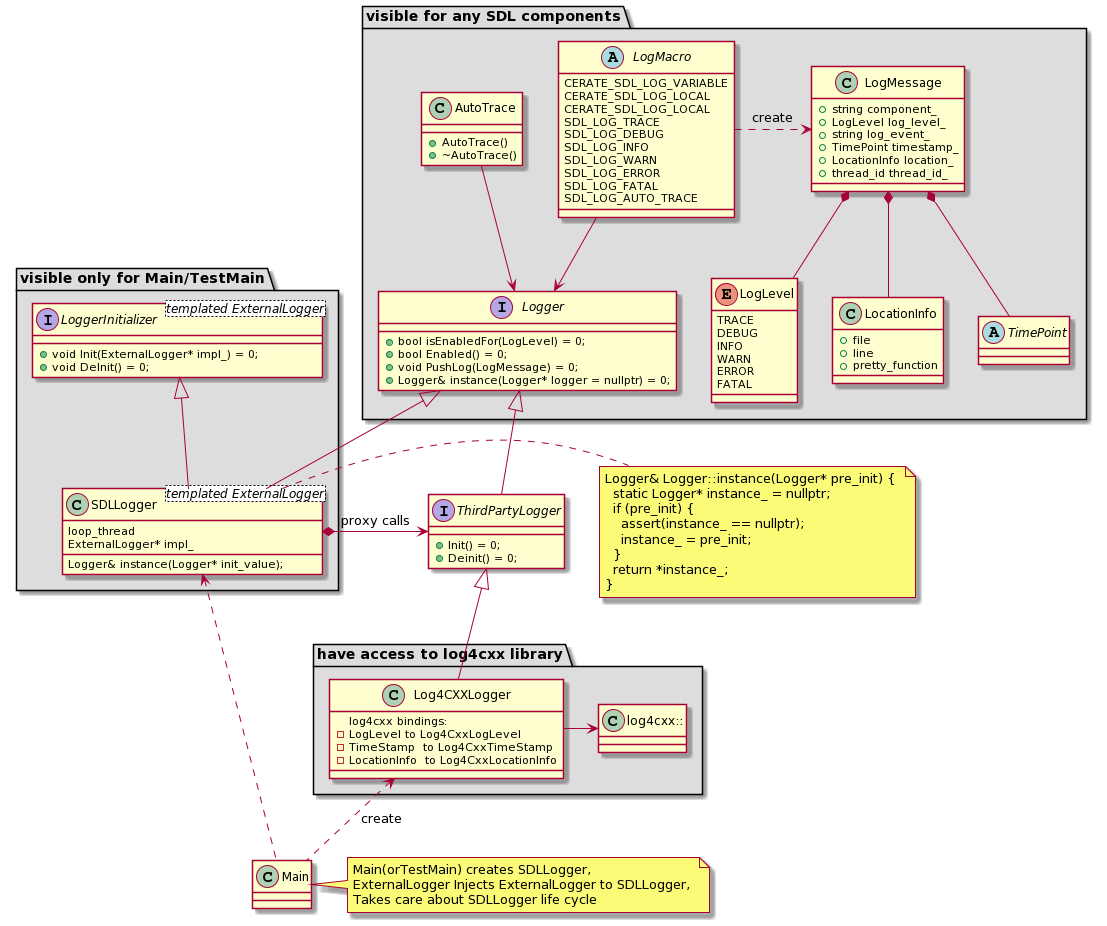

The diagram above was rendered by PlantUML. Its source (embedded in the PNG):
@startuml
package "visible for any SDL components" #DDDDDD {

interface Logger {
  + bool isEnabledFor(LogLevel) = 0;
  + bool Enabled() = 0;
  + void PushLog(LogMessage) = 0;
  + Logger& instance(Logger* logger = nullptr) = 0;
}

class AutoTrace {
  + AutoTrace()
  + ~AutoTrace()
}

class LocationInfo {
  + file
  + line
  + pretty_function
}

abstract TimePoint{}

class LogMessage {
  + string component_
  + LogLevel log_level_
  + string log_event_
  + TimePoint timestamp_
  + LocationInfo location_
  + thread_id thread_id_
}


enum  LogLevel { 
    TRACE
    DEBUG
    INFO
    WARN
    ERROR
    FATAL 
}

abstract LogMacro {
  CERATE_SDL_LOG_VARIABLE
  CERATE_SDL_LOG_LOCAL
  CERATE_SDL_LOG_LOCAL
  SDL_LOG_TRACE
  SDL_LOG_DEBUG
  SDL_LOG_INFO
  SDL_LOG_WARN
  SDL_LOG_ERROR
  SDL_LOG_FATAL
  SDL_LOG_AUTO_TRACE
}

AutoTrace -down-> Logger
LogMacro  -down-> Logger
LogMacro .right.> LogMessage : create
LogMessage *-- LocationInfo
LogMessage *-- TimePoint
LogMessage *-- LogLevel
}

interface ThirdPartyLogger {
  + Init() = 0;
  + Deinit() = 0;
}

ThirdPartyLogger -up-|> Logger 



package "have access to log4cxx library" #DDDDDD {

class Log4CXXLogger  {
  log4cxx bindings:
  - LogLevel to Log4CxxLogLevel 
  - TimeStamp  to Log4CxxTimeStamp
  - LocationInfo  to Log4CxxLocationInfo
}

class "log4cxx::" as log4cxx
log4cxx <-right- Log4CXXLogger

}


package "visible only for Main/TestMain" #DDDDDD {

interface LoggerInitializer <templated ExternalLogger> {
  + void Init(ExternalLogger* impl_) = 0;
  + void DeInit() = 0;
}


class SDLLogger <templated ExternalLogger> {
  loop_thread
  ExternalLogger* impl_
  Logger& instance(Logger* init_value);
}

}
 
note "Logger& Logger::instance(Logger* pre_init) { \n  static Logger* instance_ = nullptr; \n  if (pre_init) { \n    assert(instance_ == nullptr);\n    instance_ = pre_init;\n  }\n  return *instance_;\n}" as N1
SDLLogger .right. N1 

SDLLogger -up-|> Logger
SDLLogger -up-|> LoggerInitializer

Log4CXXLogger -up-|> ThirdPartyLogger

SDLLogger *-left-> ThirdPartyLogger : proxy calls



class Main

Main .up.> SDLLogger  
Main  .up.> Log4CXXLogger : create
note "Main(orTestMain) creates SDLLogger,  \nExternalLogger Injects ExternalLogger to SDLLogger, \nTakes care about SDLLogger life cycle" as N2

N2 .left. Main
@enduml